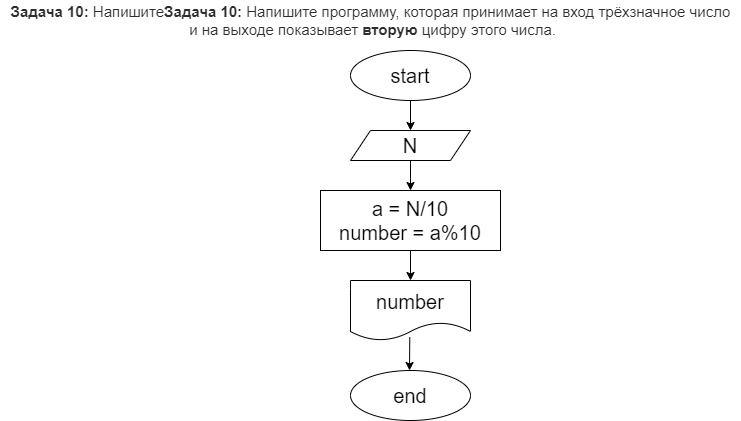

The diagram above was exported from draw.io. Its source (the exported page's mxGraphModel, read from the mxfile embedded in the PNG):
<mxGraphModel dx="33" dy="422" grid="1" gridSize="10" guides="1" tooltips="1" connect="1" arrows="1" fold="1" page="1" pageScale="1" pageWidth="827" pageHeight="1169" math="0" shadow="0">
  <root>
    <mxCell id="0" />
    <mxCell id="1" parent="0" />
    <mxCell id="3" value="&lt;span style=&quot;box-sizing: border-box ; font-weight: 700 ; color: rgb(44 , 45 , 48) ; font-family: &amp;#34;roboto&amp;#34; , &amp;#34;san francisco&amp;#34; , &amp;#34;helvetica neue&amp;#34; , &amp;#34;helvetica&amp;#34; , &amp;#34;arial&amp;#34; ; font-size: 15px ; background-color: rgb(255 , 255 , 255)&quot;&gt;Задача 10:&lt;/span&gt;&lt;span style=&quot;color: rgb(44 , 45 , 48) ; font-family: &amp;#34;roboto&amp;#34; , &amp;#34;san francisco&amp;#34; , &amp;#34;helvetica neue&amp;#34; , &amp;#34;helvetica&amp;#34; , &amp;#34;arial&amp;#34; ; font-size: 15px ; background-color: rgb(255 , 255 , 255)&quot;&gt;&amp;nbsp;Напишите&lt;/span&gt;&lt;span style=&quot;box-sizing: border-box ; font-weight: 700 ; color: rgb(44 , 45 , 48) ; font-family: &amp;#34;roboto&amp;#34; , &amp;#34;san francisco&amp;#34; , &amp;#34;helvetica neue&amp;#34; , &amp;#34;helvetica&amp;#34; , &amp;#34;arial&amp;#34; ; font-size: 15px ; background-color: rgb(255 , 255 , 255)&quot;&gt;Задача 10:&lt;/span&gt;&lt;span style=&quot;color: rgb(44 , 45 , 48) ; font-family: &amp;#34;roboto&amp;#34; , &amp;#34;san francisco&amp;#34; , &amp;#34;helvetica neue&amp;#34; , &amp;#34;helvetica&amp;#34; , &amp;#34;arial&amp;#34; ; font-size: 15px ; background-color: rgb(255 , 255 , 255)&quot;&gt;&amp;nbsp;Напишите программу, которая принимает на вход трёхзначное число&lt;br&gt;&amp;nbsp;и на выходе показывает&amp;nbsp;&lt;/span&gt;&lt;span style=&quot;box-sizing: border-box ; font-weight: 700 ; color: rgb(44 , 45 , 48) ; font-family: &amp;#34;roboto&amp;#34; , &amp;#34;san francisco&amp;#34; , &amp;#34;helvetica neue&amp;#34; , &amp;#34;helvetica&amp;#34; , &amp;#34;arial&amp;#34; ; font-size: 15px ; background-color: rgb(255 , 255 , 255)&quot;&gt;вторую&lt;/span&gt;&lt;span style=&quot;color: rgb(44 , 45 , 48) ; font-family: &amp;#34;roboto&amp;#34; , &amp;#34;san francisco&amp;#34; , &amp;#34;helvetica neue&amp;#34; , &amp;#34;helvetica&amp;#34; , &amp;#34;arial&amp;#34; ; font-size: 15px ; background-color: rgb(255 , 255 , 255)&quot;&gt;&amp;nbsp;цифру этого числа.&lt;/span&gt;" style="text;html=1;align=center;verticalAlign=middle;resizable=0;points=[];autosize=1;strokeColor=none;fillColor=none;" vertex="1" parent="1">
      <mxGeometry x="70" y="70" width="740" height="40" as="geometry" />
    </mxCell>
    <mxCell id="4" value="start" style="ellipse;whiteSpace=wrap;html=1;fontSize=20;" vertex="1" parent="1">
      <mxGeometry x="420" y="120" width="120" height="50" as="geometry" />
    </mxCell>
    <mxCell id="5" value="" style="endArrow=classic;html=1;fontSize=20;exitX=0.5;exitY=1;exitDx=0;exitDy=0;" edge="1" parent="1" source="4">
      <mxGeometry width="50" height="50" relative="1" as="geometry">
        <mxPoint x="500" y="230" as="sourcePoint" />
        <mxPoint x="480" y="200" as="targetPoint" />
      </mxGeometry>
    </mxCell>
    <mxCell id="6" value="N" style="shape=parallelogram;perimeter=parallelogramPerimeter;whiteSpace=wrap;html=1;fixedSize=1;fontSize=20;" vertex="1" parent="1">
      <mxGeometry x="420" y="200" width="120" height="30" as="geometry" />
    </mxCell>
    <mxCell id="7" value="" style="endArrow=classic;html=1;fontSize=20;exitX=0.5;exitY=1;exitDx=0;exitDy=0;" edge="1" parent="1" source="6">
      <mxGeometry width="50" height="50" relative="1" as="geometry">
        <mxPoint x="500" y="230" as="sourcePoint" />
        <mxPoint x="480" y="260" as="targetPoint" />
      </mxGeometry>
    </mxCell>
    <mxCell id="8" value="a = N/10&lt;br&gt;number = a%10" style="rounded=0;whiteSpace=wrap;html=1;fontSize=20;" vertex="1" parent="1">
      <mxGeometry x="390" y="260" width="180" height="60" as="geometry" />
    </mxCell>
    <mxCell id="9" value="" style="endArrow=classic;html=1;fontSize=20;exitX=0.5;exitY=1;exitDx=0;exitDy=0;" edge="1" parent="1" source="8">
      <mxGeometry width="50" height="50" relative="1" as="geometry">
        <mxPoint x="500" y="310" as="sourcePoint" />
        <mxPoint x="480" y="350" as="targetPoint" />
      </mxGeometry>
    </mxCell>
    <mxCell id="10" value="number" style="shape=document;whiteSpace=wrap;html=1;boundedLbl=1;fontSize=20;" vertex="1" parent="1">
      <mxGeometry x="420" y="350" width="120" height="60" as="geometry" />
    </mxCell>
    <mxCell id="11" value="" style="endArrow=classic;html=1;fontSize=20;exitX=0.494;exitY=0.944;exitDx=0;exitDy=0;exitPerimeter=0;" edge="1" parent="1" source="10">
      <mxGeometry width="50" height="50" relative="1" as="geometry">
        <mxPoint x="500" y="310" as="sourcePoint" />
        <mxPoint x="479" y="440" as="targetPoint" />
      </mxGeometry>
    </mxCell>
    <mxCell id="12" value="end" style="ellipse;whiteSpace=wrap;html=1;fontSize=20;" vertex="1" parent="1">
      <mxGeometry x="420" y="440" width="120" height="50" as="geometry" />
    </mxCell>
  </root>
</mxGraphModel>